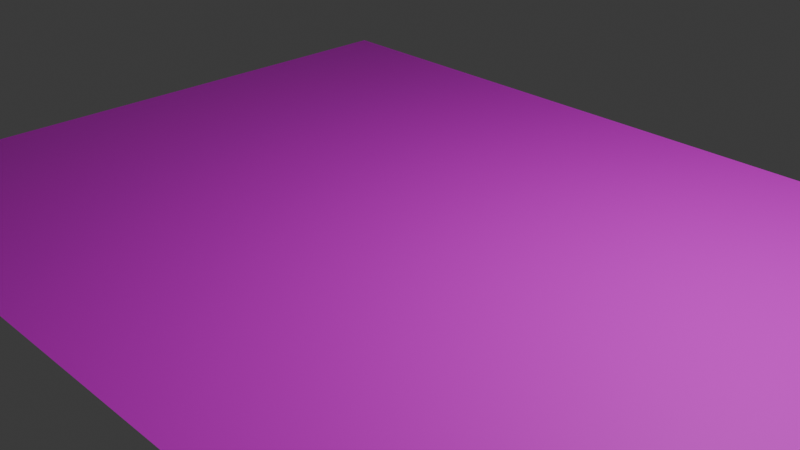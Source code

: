 # Source: arena.blend  (saved by Blender 4.5.91; exported with 4.5.12 LTS)
import bpy
from mathutils import Matrix  # noqa: F401  (used for matrix-valued properties, if any)

bpy.ops.wm.read_factory_settings(use_empty=True)
scene = bpy.context.scene
scene.name = 'Scene'

# ---- collections
col_collection = bpy.data.collections.new('Collection'); scene.collection.children.link(col_collection)

# ---- images (referenced by path relative to the original .blend; pixels are not part of the script)
import os
ASSET_DIR = os.environ.get("B2B_ASSET_DIR", "")  # directory of the original .blend (textures are referenced by path, not embedded)
HERE = os.path.dirname(os.path.abspath(__file__))  # packed textures are extracted next to this script under _unpacked/

def load_image(name, relpath, width, height, colorspace="sRGB"):
    """Load a texture the original file referenced (path relative to the .blend, or extracted next to this script)."""
    p = next((c for c in (os.path.join(HERE, relpath), os.path.join(ASSET_DIR, relpath)) if relpath and os.path.exists(c)), "")
    if p:
        img = bpy.data.images.load(p, check_existing=True)
        img.name = name
    else:  # same state as the original file: an image datablock whose file is absent (Cycles renders it pink)
        img = bpy.data.images.new(name, width, height)
        img.source = "FILE"
        img.filepath = "//" + (relpath or name)
    img.colorspace_settings.name = colorspace
    return img
img_amap_1_png = load_image('aMAP_1.png', 'aMAP.png/aMAP_1.png', 1024, 1024, 'sRGB')

# ---- materials (node trees are filled in below, after node groups)
mat_material_001 = bpy.data.materials.new('Material.001')

# ---- material node trees
mat_material_001.use_nodes = True; mat_material_001.node_tree.nodes.clear()
_N = mat_material_001.node_tree.nodes; _L = mat_material_001.node_tree.links
n0 = _N.new('ShaderNodeBsdfPrincipled'); n0.name = 'Principled BSDF'; n0.location = (-200, 100)
n1 = _N.new('ShaderNodeOutputMaterial'); n1.name = 'Material Output'; n1.location = (200, 100)
n2 = _N.new('ShaderNodeTexImage'); n2.name = 'Image Texture'; n2.location = (-490, 80)
n2.image = img_amap_1_png
_L.new(n0.outputs[0], n1.inputs[0])
_L.new(n2.outputs[0], n0.inputs[0])
n1.is_active_output = True

# ---- world
world_world = bpy.data.worlds.new('World'); scene.world = world_world
world_world.use_nodes = True; world_world.node_tree.nodes.clear()
_N = world_world.node_tree.nodes; _L = world_world.node_tree.links
n0 = _N.new('ShaderNodeOutputWorld'); n0.name = 'World Output'; n0.location = (200, 100)
n1 = _N.new('ShaderNodeBackground'); n1.name = 'Background'; n1.location = (-200, 100)
n1.inputs[0].default_value = (0.05088, 0.05088, 0.05088, 1.0)
_L.new(n1.outputs[0], n0.inputs[0])
n0.is_active_output = True
world_world.color = (0.05088, 0.05088, 0.05088)
world_world.sun_shadow_jitter_overblur = 0.0

# ---- cameras
cam_camera = bpy.data.cameras.new('Camera')
cam_camera.clip_end = 100.0
cam_camera.ortho_scale = 7.314

# ---- lights
light_light = bpy.data.lights.new('Light', 'POINT')
light_light.energy = 1000.0
light_light.shadow_soft_size = 0.1

# ---- meshes
me_plane = bpy.data.meshes.new('Plane')
me_plane.from_pydata([(-1.0, -1.0, 0.0), (1.0, -1.0, 0.0), (-1.0, 1.0, 0.0), (1.0, 1.0, 0.0)], [], [(0, 1, 3, 2)])
_uv = me_plane.uv_layers.new(name='UVMap')
_uv.uv.foreach_set('vector', [0.0, 0.0, 1.0, 0.0, 1.0, 1.0, 0.0, 1.0])
me_plane.materials.append(mat_material_001)
me_plane.update()

# ---- objects
ob_light = bpy.data.objects.new('Light', light_light)
ob_camera = bpy.data.objects.new('Camera', cam_camera)
ob_plane = bpy.data.objects.new('Plane', me_plane)

# ---- transforms, parenting, visibility, modifiers, constraints
ob_light.location = (4.076, 1.005, 5.904)
ob_light.rotation_euler = (0.6503, 0.05522, 1.866)
ob_light.lock_rotations_4d = False
ob_light.empty_display_type = 'ARROWS'
ob_light.color = (0.0, 0.0, 0.0, 0.0)
ob_light.lineart.crease_threshold = 0.0
ob_camera.location = (7.359, -6.926, 4.958)
ob_camera.rotation_euler = (1.109, 0.0, 0.8149)
ob_camera.lock_rotations_4d = False
ob_camera.empty_display_type = 'ARROWS'
ob_camera.color = (0.0, 0.0, 0.0, 0.0)
ob_camera.display_type = 'WIRE'
ob_camera.lineart.crease_threshold = 0.0
ob_plane.location = (0.0, 0.0, 0.0)
ob_plane.scale = (4.8, 3.8, 1.0)

# ---- collection membership
col_collection.objects.link(ob_light)
col_collection.objects.link(ob_camera)
col_collection.objects.link(ob_plane)

# ---- scene / render settings (as saved in the file)
scene.camera = ob_camera
scene.frame_start = 1; scene.frame_end = 250; scene.frame_set(1)
scene.render.engine = 'BLENDER_EEVEE_NEXT'
bpy.context.view_layer.update()
